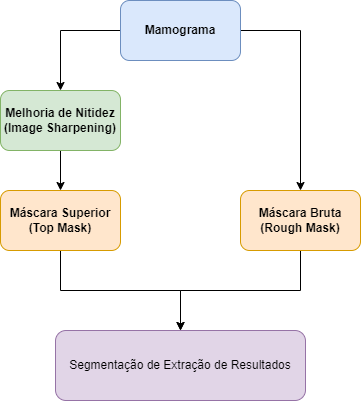

The diagram above was exported from draw.io. Its source (the exported page's mxGraphModel, read from the mxfile embedded in the PNG):
<mxGraphModel dx="1038" dy="556" grid="1" gridSize="10" guides="1" tooltips="1" connect="1" arrows="1" fold="1" page="1" pageScale="1" pageWidth="827" pageHeight="1169" math="0" shadow="0">
  <root>
    <mxCell id="0" />
    <mxCell id="1" parent="0" />
    <mxCell id="Iqklfw0xtEpCLKeJ4xFE-3" style="edgeStyle=orthogonalEdgeStyle;rounded=0;orthogonalLoop=1;jettySize=auto;html=1;exitX=0;exitY=0.5;exitDx=0;exitDy=0;" edge="1" parent="1" source="Iqklfw0xtEpCLKeJ4xFE-1" target="Iqklfw0xtEpCLKeJ4xFE-2">
      <mxGeometry relative="1" as="geometry" />
    </mxCell>
    <mxCell id="Iqklfw0xtEpCLKeJ4xFE-7" style="edgeStyle=orthogonalEdgeStyle;rounded=0;orthogonalLoop=1;jettySize=auto;html=1;exitX=1;exitY=0.5;exitDx=0;exitDy=0;" edge="1" parent="1" source="Iqklfw0xtEpCLKeJ4xFE-1" target="Iqklfw0xtEpCLKeJ4xFE-5">
      <mxGeometry relative="1" as="geometry" />
    </mxCell>
    <mxCell id="Iqklfw0xtEpCLKeJ4xFE-1" value="&lt;b&gt;Mamograma&lt;/b&gt;" style="rounded=1;whiteSpace=wrap;html=1;fillColor=#dae8fc;strokeColor=#6c8ebf;" vertex="1" parent="1">
      <mxGeometry x="260" y="120" width="120" height="60" as="geometry" />
    </mxCell>
    <mxCell id="Iqklfw0xtEpCLKeJ4xFE-6" style="edgeStyle=orthogonalEdgeStyle;rounded=0;orthogonalLoop=1;jettySize=auto;html=1;exitX=0.5;exitY=1;exitDx=0;exitDy=0;" edge="1" parent="1" source="Iqklfw0xtEpCLKeJ4xFE-2" target="Iqklfw0xtEpCLKeJ4xFE-4">
      <mxGeometry relative="1" as="geometry" />
    </mxCell>
    <mxCell id="Iqklfw0xtEpCLKeJ4xFE-2" value="&lt;b&gt;Melhoria de Nitidez&lt;br&gt;(Image Sharpening)&lt;br&gt;&lt;/b&gt;" style="rounded=1;whiteSpace=wrap;html=1;fillColor=#d5e8d4;strokeColor=#82b366;" vertex="1" parent="1">
      <mxGeometry x="140" y="210" width="120" height="60" as="geometry" />
    </mxCell>
    <mxCell id="Iqklfw0xtEpCLKeJ4xFE-9" style="edgeStyle=orthogonalEdgeStyle;rounded=0;orthogonalLoop=1;jettySize=auto;html=1;exitX=0.5;exitY=1;exitDx=0;exitDy=0;entryX=0.5;entryY=0;entryDx=0;entryDy=0;" edge="1" parent="1" source="Iqklfw0xtEpCLKeJ4xFE-4" target="Iqklfw0xtEpCLKeJ4xFE-8">
      <mxGeometry relative="1" as="geometry" />
    </mxCell>
    <mxCell id="Iqklfw0xtEpCLKeJ4xFE-4" value="&lt;b&gt;Máscara Superior&lt;br&gt;(Top Mask)&lt;br&gt;&lt;/b&gt;" style="rounded=1;whiteSpace=wrap;html=1;fillColor=#ffe6cc;strokeColor=#d79b00;" vertex="1" parent="1">
      <mxGeometry x="140" y="310" width="120" height="60" as="geometry" />
    </mxCell>
    <mxCell id="Iqklfw0xtEpCLKeJ4xFE-10" style="edgeStyle=orthogonalEdgeStyle;rounded=0;orthogonalLoop=1;jettySize=auto;html=1;exitX=0.5;exitY=1;exitDx=0;exitDy=0;" edge="1" parent="1" source="Iqklfw0xtEpCLKeJ4xFE-5">
      <mxGeometry relative="1" as="geometry">
        <mxPoint x="320" y="450" as="targetPoint" />
      </mxGeometry>
    </mxCell>
    <mxCell id="Iqklfw0xtEpCLKeJ4xFE-5" value="&lt;b&gt;Máscara Bruta&lt;br&gt;(Rough Mask)&lt;br&gt;&lt;/b&gt;" style="rounded=1;whiteSpace=wrap;html=1;fillColor=#ffe6cc;strokeColor=#d79b00;" vertex="1" parent="1">
      <mxGeometry x="380" y="310" width="120" height="60" as="geometry" />
    </mxCell>
    <mxCell id="Iqklfw0xtEpCLKeJ4xFE-8" value="Segmentação de Extração de Resultados" style="rounded=1;whiteSpace=wrap;html=1;fillColor=#e1d5e7;strokeColor=#9673a6;" vertex="1" parent="1">
      <mxGeometry x="195" y="450" width="250" height="70" as="geometry" />
    </mxCell>
  </root>
</mxGraphModel>